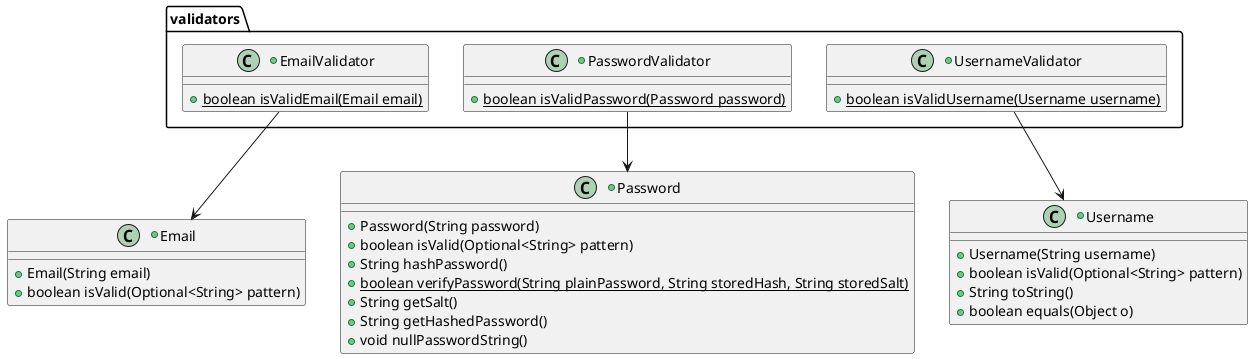

The diagram above was rendered by PlantUML. Its source (embedded in the PNG):
@startuml validatablesBefore

package validators {
            +class EmailValidator {
                + {static} boolean isValidEmail(Email email)
            }

            +class PasswordValidator {
                + {static} boolean isValidPassword(Password password)
            }

            +class UsernameValidator {
                + {static} boolean isValidUsername(Username username)
            }
        }

+class Email {
            + Email(String email)
            + boolean isValid(Optional<String> pattern)
        }

+class Password {
            + Password(String password)
            + boolean isValid(Optional<String> pattern)
            + String hashPassword()
            + {static} boolean verifyPassword(String plainPassword, String storedHash, String storedSalt)
            + String getSalt()
            + String getHashedPassword()
            + void nullPasswordString()
}

+class Username {
            + Username(String username)
            + boolean isValid(Optional<String> pattern)
            + String toString()
            + boolean equals(Object o)
}

EmailValidator --> Email /' usage? '/


PasswordValidator --> Password /' usage? '/


UsernameValidator --> Username /' usage? '/

@enduml